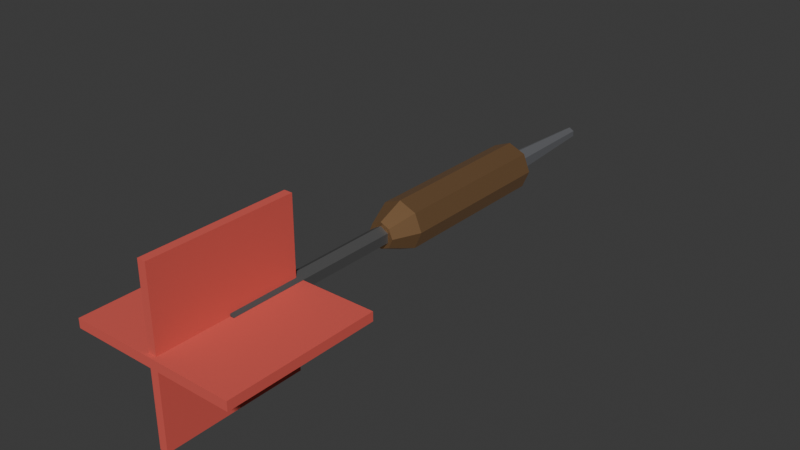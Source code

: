 # Source: dart.blend  (saved by Blender 5.2.44; exported with 4.5.12 LTS)
import bpy
from mathutils import Matrix  # noqa: F401  (used for matrix-valued properties, if any)

bpy.ops.wm.read_factory_settings(use_empty=True)
scene = bpy.context.scene
scene.name = 'Scene'

# ---- collections
col_collection = bpy.data.collections.new('Collection'); scene.collection.children.link(col_collection)

# ---- materials (node trees are filled in below, after node groups)
mat_iron = bpy.data.materials.new('Iron')
mat_iron.use_backface_culling = True
mat_iron.diffuse_color = (0.42, 0.43, 0.46, 1.0)
mat_copper = bpy.data.materials.new('Copper')
mat_copper.use_backface_culling = True
mat_copper.diffuse_color = (0.78, 0.45, 0.22, 1.0)
mat_dartblack = bpy.data.materials.new('DartBlack')
mat_dartblack.use_backface_culling = True
mat_dartblack.diffuse_color = (0.07, 0.07, 0.07, 1.0)
mat_dartred = bpy.data.materials.new('DartRed')
mat_dartred.use_backface_culling = True
mat_dartred.diffuse_color = (0.7, 0.1, 0.08, 1.0)

# ---- material node trees
mat_iron.use_nodes = True; mat_iron.node_tree.nodes.clear()
_N = mat_iron.node_tree.nodes; _L = mat_iron.node_tree.links
n0 = _N.new('ShaderNodeBsdfPrincipled'); n0.name = 'Principled BSDF'; n0.location = (-200, 100)
n0.inputs[0].default_value = (0.42, 0.43, 0.46, 1.0)
n0.inputs[1].default_value = 0.8
n0.inputs[2].default_value = 0.45
n0.inputs[10].default_value = 0.005
n1 = _N.new('ShaderNodeOutputMaterial'); n1.name = 'Material Output'; n1.location = (200, 100)
_L.new(n0.outputs[0], n1.inputs[0])
n1.is_active_output = True
mat_copper.use_nodes = True; mat_copper.node_tree.nodes.clear()
_N = mat_copper.node_tree.nodes; _L = mat_copper.node_tree.links
n0 = _N.new('ShaderNodeBsdfPrincipled'); n0.name = 'Principled BSDF'; n0.location = (-200, 100)
n0.inputs[0].default_value = (0.78, 0.45, 0.22, 1.0)
n0.inputs[1].default_value = 0.9
n0.inputs[2].default_value = 0.35
n0.inputs[10].default_value = 0.005
n1 = _N.new('ShaderNodeOutputMaterial'); n1.name = 'Material Output'; n1.location = (200, 100)
_L.new(n0.outputs[0], n1.inputs[0])
n1.is_active_output = True
mat_dartblack.use_nodes = True; mat_dartblack.node_tree.nodes.clear()
_N = mat_dartblack.node_tree.nodes; _L = mat_dartblack.node_tree.links
n0 = _N.new('ShaderNodeBsdfPrincipled'); n0.name = 'Principled BSDF'; n0.location = (-200, 100)
n0.inputs[0].default_value = (0.07, 0.07, 0.07, 1.0)
n0.inputs[2].default_value = 0.8
n0.inputs[10].default_value = 0.005
n1 = _N.new('ShaderNodeOutputMaterial'); n1.name = 'Material Output'; n1.location = (200, 100)
_L.new(n0.outputs[0], n1.inputs[0])
n1.is_active_output = True
mat_dartred.use_nodes = True; mat_dartred.node_tree.nodes.clear()
_N = mat_dartred.node_tree.nodes; _L = mat_dartred.node_tree.links
n0 = _N.new('ShaderNodeBsdfPrincipled'); n0.name = 'Principled BSDF'; n0.location = (-200, 100)
n0.inputs[0].default_value = (0.7, 0.1, 0.08, 1.0)
n0.inputs[2].default_value = 0.8
n0.inputs[10].default_value = 0.005
n1 = _N.new('ShaderNodeOutputMaterial'); n1.name = 'Material Output'; n1.location = (200, 100)
_L.new(n0.outputs[0], n1.inputs[0])
n1.is_active_output = True

# ---- world
world_world = bpy.data.worlds.new('World'); scene.world = world_world
world_world.use_nodes = True; world_world.node_tree.nodes.clear()
_N = world_world.node_tree.nodes; _L = world_world.node_tree.links
n0 = _N.new('ShaderNodeOutputWorld'); n0.name = 'World Output'; n0.location = (200, 100)
n1 = _N.new('ShaderNodeBackground'); n1.name = 'Background'; n1.location = (-200, 100)
n1.inputs[0].default_value = (0.05088, 0.05088, 0.05088, 1.0)
_L.new(n1.outputs[0], n0.inputs[0])
n0.is_active_output = True
world_world.color = (0.05088, 0.05088, 0.05088)
world_world.sun_shadow_jitter_overblur = 0.0

# ---- meshes
me_dart = bpy.data.meshes.new('Dart')
me_dart.from_pydata([(-0.0308, -0.21, -0.00168), (-0.0308, -0.21, 0.00168), (0.0, 0.0, 0.0021), (0.0, -0.042, 0.0042), (0.001819, 0.0, 0.00105), (0.003637, -0.042, 0.0021), (0.001819, 0.0, -0.00105), (0.003637, -0.042, -0.0021), (0.0, 0.0, -0.0021), (0.0, -0.042, -0.0042), (-0.001819, 0.0, -0.00105), (-0.003637, -0.042, -0.0021), (-0.001819, 0.0, 0.00105), (-0.003637, -0.042, 0.0021), (0.0, -0.042, 0.0091), (0.0, -0.105, 0.0091), (0.006435, -0.042, 0.006435), (0.006435, -0.105, 0.006435), (0.0091, -0.042, -1.078e-09), (0.0091, -0.105, 1.078e-09), (0.006435, -0.042, -0.006435), (0.006435, -0.105, -0.006435), (0.0, -0.042, -0.0091), (0.0, -0.105, -0.0091), (-0.006435, -0.042, -0.006435), (-0.006435, -0.105, -0.006435), (-0.0091, -0.042, -1.078e-09), (-0.0091, -0.105, 1.078e-09), (-0.006435, -0.042, 0.006435), (-0.006435, -0.105, 0.006435), (0.0, -0.105, 0.0091), (0.0, -0.1148, 0.0049), (0.006435, -0.105, 0.006435), (0.003465, -0.1148, 0.003465), (0.0091, -0.105, -1.677e-10), (0.0049, -0.1148, 1.677e-10), (0.006435, -0.105, -0.006435), (0.003465, -0.1148, -0.003465), (0.0, -0.105, -0.0091), (0.0, -0.1148, -0.0049), (-0.006435, -0.105, -0.006435), (-0.003465, -0.1148, -0.003465), (-0.0091, -0.105, -1.677e-10), (-0.0049, -0.1148, 1.677e-10), (-0.006435, -0.105, 0.006435), (-0.003465, -0.1148, 0.003465), (0.0, -0.1148, 0.0035), (0.0, -0.182, 0.0035), (0.003031, -0.1148, 0.00175), (0.003031, -0.182, 0.00175), (0.003031, -0.1148, -0.00175), (0.003031, -0.182, -0.00175), (0.0, -0.1148, -0.0035), (0.0, -0.182, -0.0035), (-0.003031, -0.1148, -0.00175), (-0.003031, -0.182, -0.00175), (-0.003031, -0.1148, 0.00175), (-0.003031, -0.182, 0.00175), (-0.0308, -0.154, -0.00168), (-0.0308, -0.154, 0.00168), (0.0308, -0.21, -0.00168), (0.0308, -0.21, 0.00168), (0.0308, -0.154, -0.00168), (0.0308, -0.154, 0.00168), (-0.00154, -0.2086, -0.0308), (-0.00154, -0.2086, 0.0308), (-0.00154, -0.1554, -0.0308), (-0.00154, -0.1554, 0.0308), (0.00154, -0.2086, -0.0308), (0.00154, -0.2086, 0.0308), (0.00154, -0.1554, -0.0308), (0.00154, -0.1554, 0.0308)], [], [(64, 65, 67, 66), (32, 33, 35, 34), (2, 3, 5, 4), (66, 67, 71, 70), (38, 39, 41, 40), (4, 5, 7, 6), (0, 1, 59, 58), (14, 15, 17, 16), (6, 7, 9, 8), (36, 37, 39, 38), (70, 71, 69, 68), (8, 9, 11, 10), (5, 3, 13, 11, 9, 7), (58, 59, 63, 62), (10, 11, 13, 12), (18, 19, 21, 20), (16, 17, 19, 18), (12, 13, 3, 2), (2, 4, 6, 8, 10, 12), (20, 21, 23, 22), (63, 59, 1, 61), (30, 31, 33, 32), (22, 23, 25, 24), (34, 35, 37, 36), (54, 56, 46, 48, 50, 52), (24, 25, 27, 26), (19, 17, 15, 29, 27, 25, 23, 21), (62, 63, 61, 60), (26, 27, 29, 28), (46, 47, 49, 48), (52, 53, 55, 54), (28, 29, 15, 14), (20, 22, 24, 26, 28, 14, 16, 18), (68, 69, 65, 64), (50, 51, 53, 52), (40, 41, 43, 42), (58, 62, 60, 0), (32, 34, 36, 38, 40, 42, 44, 30), (42, 43, 45, 44), (48, 49, 51, 50), (54, 55, 57, 56), (44, 45, 31, 30), (39, 37, 35, 33, 31, 45, 43, 41), (60, 61, 1, 0), (66, 70, 68, 64), (56, 57, 47, 46), (55, 53, 51, 49, 47, 57), (71, 67, 65, 69)])
me_dart.polygons.foreach_set('material_index', [3, 1, 0, 3, 1, 0, 3, 1, 0, 1, 3, 0, 0, 3, 0, 1, 1, 0, 0, 1, 3, 1, 1, 1, 2, 1, 1, 3, 1, 2, 2, 1, 1, 3, 2, 1, 3, 1, 1, 2, 2, 1, 1, 3, 3, 2, 2, 3])
me_dart.materials.append(mat_iron)
me_dart.materials.append(mat_copper)
me_dart.materials.append(mat_dartblack)
me_dart.materials.append(mat_dartred)
me_dart.update()

# ---- objects
ob_dart = bpy.data.objects.new('Dart', me_dart)

# ---- transforms, parenting, visibility, modifiers, constraints
ob_dart.location = (0.0, 0.0, 0.0)

# ---- collection membership
scene.collection.objects.link(ob_dart)

# ---- scene / render settings (as saved in the file)
scene.frame_start = 1; scene.frame_end = 250; scene.frame_set(1)
scene.render.engine = 'BLENDER_EEVEE_NEXT'
scene.render.bake_bias = 0.0
scene.render.bake_samples = 0
scene.render.compositor_device = 'GPU'
scene.eevee.use_volume_custom_range = False
scene.eevee.fast_gi_thickness_near = 0.1
scene.eevee.fast_gi_thickness_far = 0.0
scene.eevee.ray_tracing_options.screen_trace_thickness = 0.1
bpy.context.view_layer.update()

# ---- added for rendering (the .blend has no active camera and no usable light): camera, sun
cam_auto = bpy.data.cameras.new('AutoCamera')
cam_auto.lens = 50.0
cam_auto.sensor_width = 36.0
cam_auto.clip_end = 1000.0
ob_auto_camera = bpy.data.objects.new('AutoCamera', cam_auto)
scene.collection.objects.link(ob_auto_camera)
ob_auto_camera.location = (0.210352, -0.357422, 0.168282)
ob_auto_camera.rotation_euler = (1.09748, -7.21219e-08, 0.694738)
scene.camera = ob_auto_camera
light_auto_sun = bpy.data.lights.new('AutoSun', 'SUN')
light_auto_sun.energy = 3.0
light_auto_sun.angle = 0.0523599
ob_auto_sun = bpy.data.objects.new('AutoSun', light_auto_sun)
scene.collection.objects.link(ob_auto_sun)
ob_auto_sun.rotation_euler = (0.872665, 0.174533, 0.523599)
bpy.context.view_layer.update()

